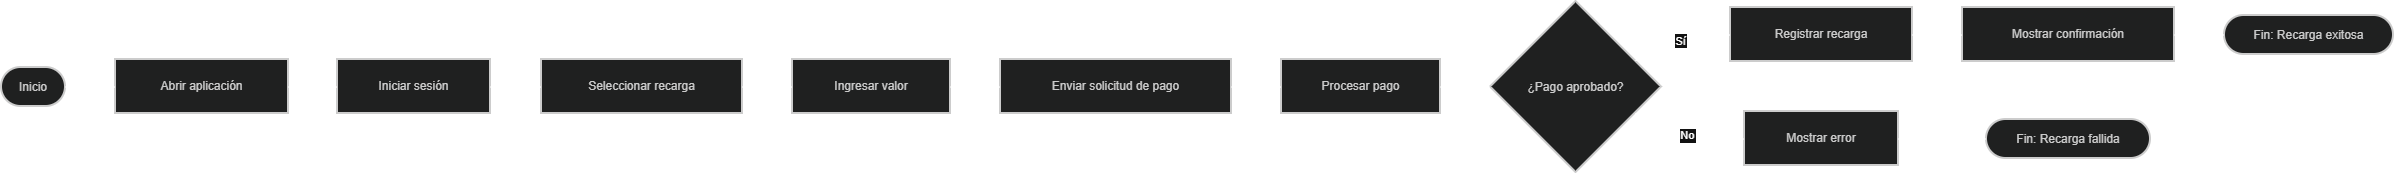

The diagram above was exported from draw.io. Its source (the exported page's mxGraphModel, read from the mxfile embedded in the PNG):
<mxGraphModel dx="1414" dy="744" grid="1" gridSize="10" guides="1" tooltips="1" connect="1" arrows="1" fold="1" page="1" pageScale="1" pageWidth="827" pageHeight="1169" math="0" shadow="0">
  <root>
    <mxCell id="0" />
    <mxCell id="1" parent="0" />
    <mxCell id="k-WhAV1KfDoQ0TSSmIlz-1" parent="1" style="rounded=1;whiteSpace=wrap;arcSize=50;strokeWidth=2;fillColor=light-dark(#eeeeee,#1f2020);strokeColor=light-dark(#999999,#cccccc);fontColor=light-dark(#333333,#cccccc);" value="Inicio" vertex="1">
      <mxGeometry height="39" width="64" x="20" y="86" as="geometry" />
    </mxCell>
    <mxCell id="k-WhAV1KfDoQ0TSSmIlz-2" parent="1" style="whiteSpace=wrap;strokeWidth=2;fillColor=light-dark(#eeeeee,#1f2020);strokeColor=light-dark(#999999,#cccccc);fontColor=light-dark(#333333,#cccccc);" value="Abrir aplicación" vertex="1">
      <mxGeometry height="54" width="173" x="134" y="78" as="geometry" />
    </mxCell>
    <mxCell id="k-WhAV1KfDoQ0TSSmIlz-3" parent="1" style="whiteSpace=wrap;strokeWidth=2;fillColor=light-dark(#eeeeee,#1f2020);strokeColor=light-dark(#999999,#cccccc);fontColor=light-dark(#333333,#cccccc);" value="Iniciar sesión" vertex="1">
      <mxGeometry height="54" width="153" x="356" y="78" as="geometry" />
    </mxCell>
    <mxCell id="k-WhAV1KfDoQ0TSSmIlz-4" parent="1" style="whiteSpace=wrap;strokeWidth=2;fillColor=light-dark(#eeeeee,#1f2020);strokeColor=light-dark(#999999,#cccccc);fontColor=light-dark(#333333,#cccccc);" value="Seleccionar recarga" vertex="1">
      <mxGeometry height="54" width="201" x="560" y="78" as="geometry" />
    </mxCell>
    <mxCell id="k-WhAV1KfDoQ0TSSmIlz-5" parent="1" style="whiteSpace=wrap;strokeWidth=2;fillColor=light-dark(#eeeeee,#1f2020);strokeColor=light-dark(#999999,#cccccc);fontColor=light-dark(#333333,#cccccc);" value="Ingresar valor" vertex="1">
      <mxGeometry height="54" width="158" x="811" y="78" as="geometry" />
    </mxCell>
    <mxCell id="k-WhAV1KfDoQ0TSSmIlz-6" parent="1" style="whiteSpace=wrap;strokeWidth=2;fillColor=light-dark(#eeeeee,#1f2020);strokeColor=light-dark(#999999,#cccccc);fontColor=light-dark(#333333,#cccccc);" value="Enviar solicitud de pago" vertex="1">
      <mxGeometry height="54" width="231" x="1019" y="78" as="geometry" />
    </mxCell>
    <mxCell id="k-WhAV1KfDoQ0TSSmIlz-7" parent="1" style="whiteSpace=wrap;strokeWidth=2;fillColor=light-dark(#eeeeee,#1f2020);strokeColor=light-dark(#999999,#cccccc);fontColor=light-dark(#333333,#cccccc);" value="Procesar pago" vertex="1">
      <mxGeometry height="54" width="159" x="1300" y="78" as="geometry" />
    </mxCell>
    <mxCell id="k-WhAV1KfDoQ0TSSmIlz-8" parent="1" style="rhombus;strokeWidth=2;whiteSpace=wrap;fillColor=light-dark(#eeeeee,#1f2020);strokeColor=light-dark(#999999,#cccccc);fontColor=light-dark(#333333,#cccccc);" value="¿Pago aprobado?" vertex="1">
      <mxGeometry height="171" width="171" x="1509" y="20" as="geometry" />
    </mxCell>
    <mxCell id="k-WhAV1KfDoQ0TSSmIlz-9" parent="1" style="whiteSpace=wrap;strokeWidth=2;fillColor=light-dark(#eeeeee,#1f2020);strokeColor=light-dark(#999999,#cccccc);fontColor=light-dark(#333333,#cccccc);" value="Registrar recarga" vertex="1">
      <mxGeometry height="54" width="182" x="1749" y="26" as="geometry" />
    </mxCell>
    <mxCell id="k-WhAV1KfDoQ0TSSmIlz-10" parent="1" style="whiteSpace=wrap;strokeWidth=2;fillColor=light-dark(#eeeeee,#1f2020);strokeColor=light-dark(#999999,#cccccc);fontColor=light-dark(#333333,#cccccc);" value="Mostrar confirmación" vertex="1">
      <mxGeometry height="54" width="212" x="1981" y="26" as="geometry" />
    </mxCell>
    <mxCell id="k-WhAV1KfDoQ0TSSmIlz-11" parent="1" style="rounded=1;whiteSpace=wrap;arcSize=50;strokeWidth=2;fillColor=light-dark(#eeeeee,#1f2020);strokeColor=light-dark(#999999,#cccccc);fontColor=light-dark(#333333,#cccccc);" value="Fin: Recarga exitosa" vertex="1">
      <mxGeometry height="39" width="169" x="2243" y="34" as="geometry" />
    </mxCell>
    <mxCell id="k-WhAV1KfDoQ0TSSmIlz-12" parent="1" style="whiteSpace=wrap;strokeWidth=2;fillColor=light-dark(#eeeeee,#1f2020);strokeColor=light-dark(#999999,#cccccc);fontColor=light-dark(#333333,#cccccc);" value="Mostrar error" vertex="1">
      <mxGeometry height="54" width="154" x="1763" y="130" as="geometry" />
    </mxCell>
    <mxCell id="k-WhAV1KfDoQ0TSSmIlz-13" parent="1" style="rounded=1;whiteSpace=wrap;arcSize=50;strokeWidth=2;fillColor=light-dark(#eeeeee,#1f2020);strokeColor=light-dark(#999999,#cccccc);fontColor=light-dark(#333333,#cccccc);" value="Fin: Recarga fallida" vertex="1">
      <mxGeometry height="39" width="164" x="2005" y="138" as="geometry" />
    </mxCell>
    <mxCell id="k-WhAV1KfDoQ0TSSmIlz-14" edge="1" parent="1" source="k-WhAV1KfDoQ0TSSmIlz-1" style="curved=1;startArrow=none;endArrow=block;exitX=0.99;exitY=0.5;entryX=0;entryY=0.51;rounded=0;" target="k-WhAV1KfDoQ0TSSmIlz-2" value="">
      <mxGeometry relative="1" as="geometry">
        <Array as="points" />
      </mxGeometry>
    </mxCell>
    <mxCell id="k-WhAV1KfDoQ0TSSmIlz-15" edge="1" parent="1" source="k-WhAV1KfDoQ0TSSmIlz-2" style="curved=1;startArrow=none;endArrow=block;exitX=1;exitY=0.51;entryX=0;entryY=0.51;rounded=0;" target="k-WhAV1KfDoQ0TSSmIlz-3" value="">
      <mxGeometry relative="1" as="geometry">
        <Array as="points" />
      </mxGeometry>
    </mxCell>
    <mxCell id="k-WhAV1KfDoQ0TSSmIlz-16" edge="1" parent="1" source="k-WhAV1KfDoQ0TSSmIlz-3" style="curved=1;startArrow=none;endArrow=block;exitX=1;exitY=0.51;entryX=0;entryY=0.51;rounded=0;" target="k-WhAV1KfDoQ0TSSmIlz-4" value="">
      <mxGeometry relative="1" as="geometry">
        <Array as="points" />
      </mxGeometry>
    </mxCell>
    <mxCell id="k-WhAV1KfDoQ0TSSmIlz-17" edge="1" parent="1" source="k-WhAV1KfDoQ0TSSmIlz-4" style="curved=1;startArrow=none;endArrow=block;exitX=1;exitY=0.51;entryX=0;entryY=0.51;rounded=0;" target="k-WhAV1KfDoQ0TSSmIlz-5" value="">
      <mxGeometry relative="1" as="geometry">
        <Array as="points" />
      </mxGeometry>
    </mxCell>
    <mxCell id="k-WhAV1KfDoQ0TSSmIlz-18" edge="1" parent="1" source="k-WhAV1KfDoQ0TSSmIlz-5" style="curved=1;startArrow=none;endArrow=block;exitX=1;exitY=0.51;entryX=0;entryY=0.51;rounded=0;" target="k-WhAV1KfDoQ0TSSmIlz-6" value="">
      <mxGeometry relative="1" as="geometry">
        <Array as="points" />
      </mxGeometry>
    </mxCell>
    <mxCell id="k-WhAV1KfDoQ0TSSmIlz-19" edge="1" parent="1" source="k-WhAV1KfDoQ0TSSmIlz-6" style="curved=1;startArrow=none;endArrow=block;exitX=1;exitY=0.51;entryX=0;entryY=0.51;rounded=0;" target="k-WhAV1KfDoQ0TSSmIlz-7" value="">
      <mxGeometry relative="1" as="geometry">
        <Array as="points" />
      </mxGeometry>
    </mxCell>
    <mxCell id="k-WhAV1KfDoQ0TSSmIlz-20" edge="1" parent="1" source="k-WhAV1KfDoQ0TSSmIlz-7" style="curved=1;startArrow=none;endArrow=block;exitX=1;exitY=0.51;entryX=0;entryY=0.5;rounded=0;" target="k-WhAV1KfDoQ0TSSmIlz-8" value="">
      <mxGeometry relative="1" as="geometry">
        <Array as="points" />
      </mxGeometry>
    </mxCell>
    <mxCell id="k-WhAV1KfDoQ0TSSmIlz-21" edge="1" parent="1" source="k-WhAV1KfDoQ0TSSmIlz-8" style="curved=1;startArrow=none;endArrow=block;exitX=1;exitY=0.28;entryX=0;entryY=0.51;rounded=0;" target="k-WhAV1KfDoQ0TSSmIlz-9" value="Sí">
      <mxGeometry relative="1" as="geometry">
        <Array as="points">
          <mxPoint x="1714" y="53" />
        </Array>
      </mxGeometry>
    </mxCell>
    <mxCell id="k-WhAV1KfDoQ0TSSmIlz-22" edge="1" parent="1" source="k-WhAV1KfDoQ0TSSmIlz-9" style="curved=1;startArrow=none;endArrow=block;exitX=1;exitY=0.51;entryX=0;entryY=0.51;rounded=0;" target="k-WhAV1KfDoQ0TSSmIlz-10" value="">
      <mxGeometry relative="1" as="geometry">
        <Array as="points" />
      </mxGeometry>
    </mxCell>
    <mxCell id="k-WhAV1KfDoQ0TSSmIlz-23" edge="1" parent="1" source="k-WhAV1KfDoQ0TSSmIlz-10" style="curved=1;startArrow=none;endArrow=block;exitX=1;exitY=0.51;entryX=0;entryY=0.5;rounded=0;" target="k-WhAV1KfDoQ0TSSmIlz-11" value="">
      <mxGeometry relative="1" as="geometry">
        <Array as="points" />
      </mxGeometry>
    </mxCell>
    <mxCell id="k-WhAV1KfDoQ0TSSmIlz-24" edge="1" parent="1" source="k-WhAV1KfDoQ0TSSmIlz-8" style="curved=1;startArrow=none;endArrow=block;exitX=1;exitY=0.72;entryX=0;entryY=0.51;rounded=0;" target="k-WhAV1KfDoQ0TSSmIlz-12" value="No">
      <mxGeometry relative="1" as="geometry">
        <Array as="points">
          <mxPoint x="1714" y="157" />
        </Array>
      </mxGeometry>
    </mxCell>
    <mxCell id="k-WhAV1KfDoQ0TSSmIlz-25" edge="1" parent="1" source="k-WhAV1KfDoQ0TSSmIlz-12" style="curved=1;startArrow=none;endArrow=block;exitX=1;exitY=0.51;entryX=0;entryY=0.5;rounded=0;" target="k-WhAV1KfDoQ0TSSmIlz-13" value="">
      <mxGeometry relative="1" as="geometry">
        <Array as="points" />
      </mxGeometry>
    </mxCell>
  </root>
</mxGraphModel>